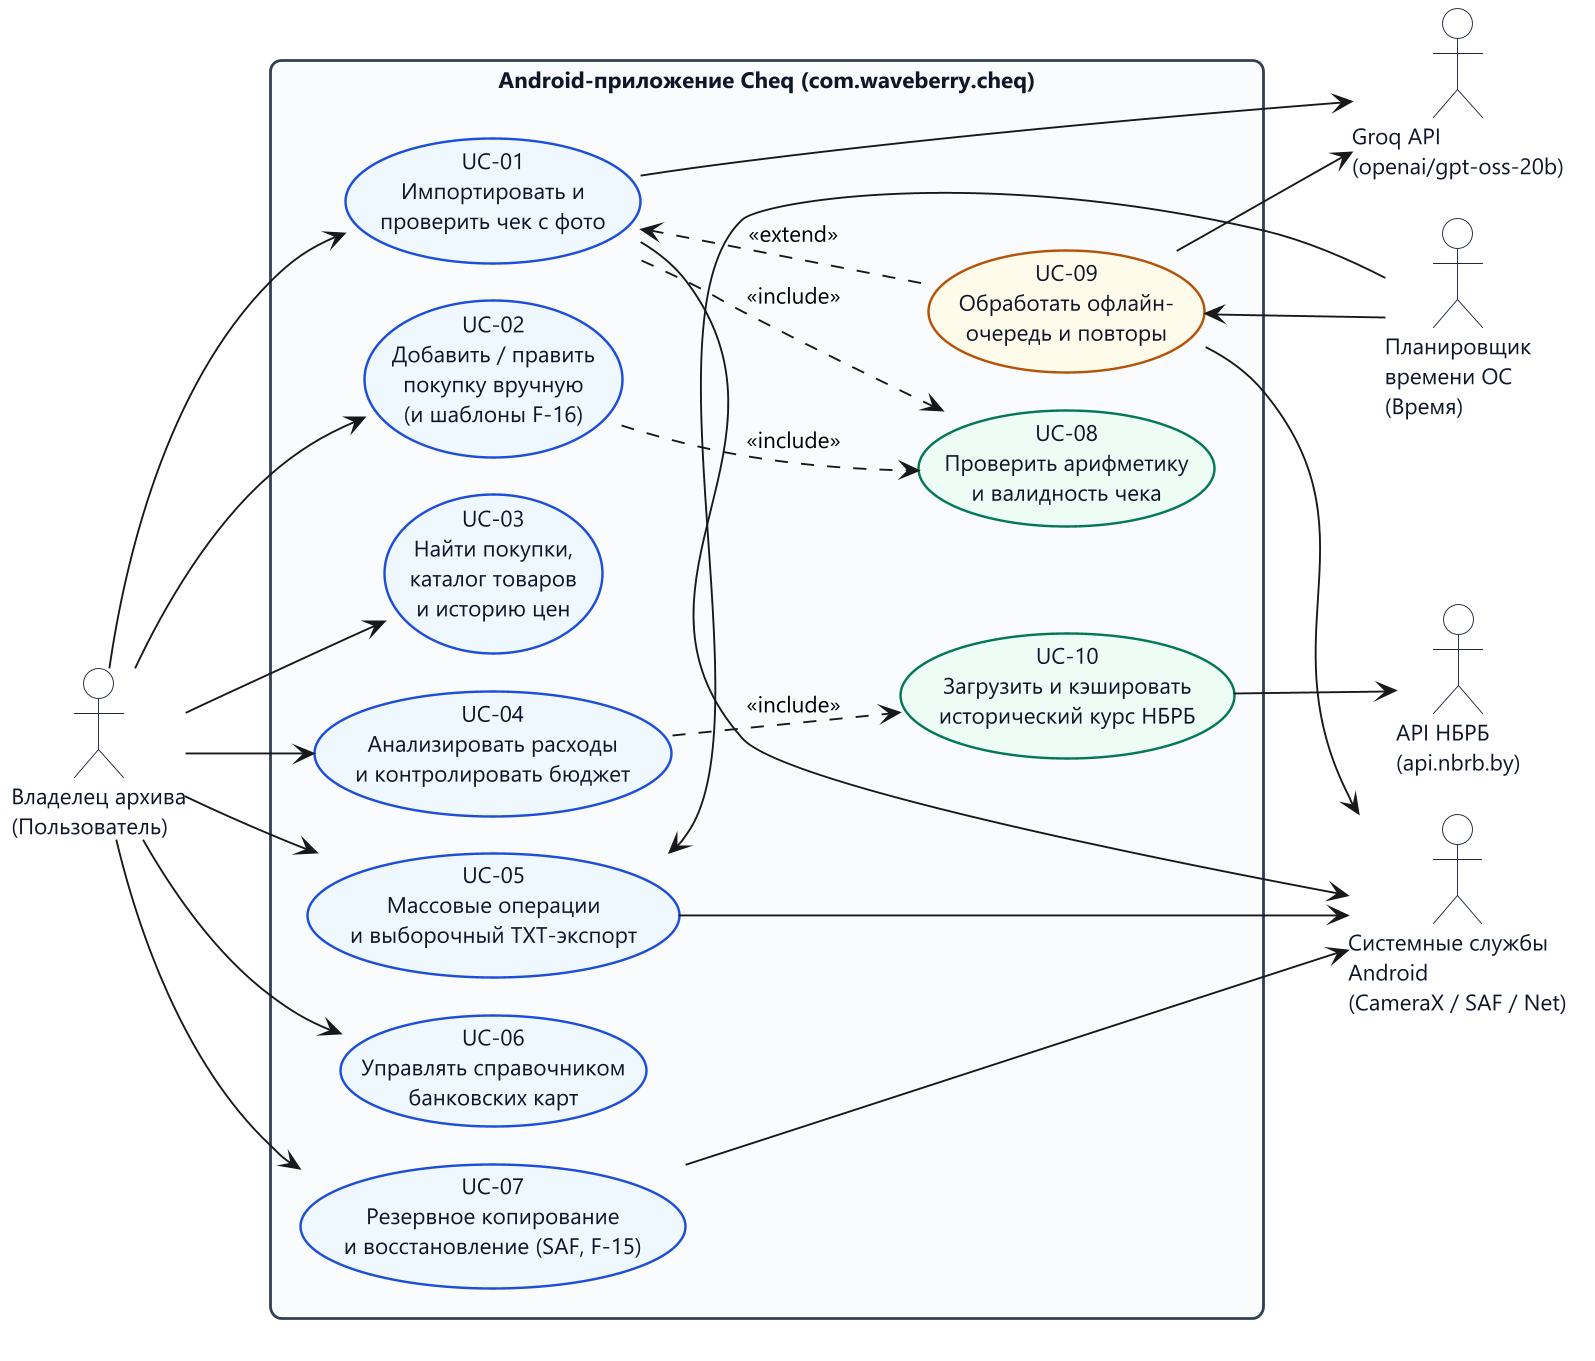

The diagram above was rendered by PlantUML. Its source (embedded in the PNG):
@startuml 01-use-case
!pragma layout smetana
left to right direction
skinparam dpi 180
skinparam backgroundColor #FFFFFF
skinparam shadowing false
skinparam actorStyle stick
skinparam packageStyle rectangle
skinparam defaultFontName "Segoe UI"
skinparam defaultFontSize 12
skinparam roundcorner 12
skinparam nodesep 20
skinparam ranksep 60

skinparam rectangle {
  BackgroundColor #F8FAFC
  BorderColor #334155
  BorderThickness 1.5
  FontColor #0F172A
  FontStyle bold
}

skinparam usecase {
  BackgroundColor #EFF6FF
  BorderColor #1D4ED8
  BorderThickness 1.3
  FontColor #0F172A
}

skinparam actor {
  BackgroundColor #FFFFFF
  BorderColor #1E293B
  FontColor #0F172A
}

actor "Владелец архива\n(Пользователь)" as User

rectangle "Android-приложение Cheq (com.waveberry.cheq)" {
  usecase "UC-01\nИмпортировать и\nпроверить чек с фото" as UC01
  usecase "UC-02\nДобавить / править\nпокупку вручную\n(и шаблоны F-16)" as UC02
  usecase "UC-03\nНайти покупки,\nкаталог товаров\nи историю цен" as UC03
  usecase "UC-04\nАнализировать расходы\nи контролировать бюджет" as UC04
  usecase "UC-05\nМассовые операции\nи выборочный TXT-экспорт" as UC05
  usecase "UC-06\nУправлять справочником\nбанковских карт" as UC06
  usecase "UC-07\nРезервное копирование\nи восстановление (SAF, F-15)" as UC07

  usecase "UC-08\nПроверить арифметику\nи валидность чека" as UC08 #ECFDF5;line:047857
  usecase "UC-09\nОбработать офлайн-\nочередь и повторы" as UC09 #FFFBEB;line:B45309
  usecase "UC-10\nЗагрузить и кэшировать\nисторический курс НБРБ" as UC10 #ECFDF5;line:047857
}

actor "Groq API\n(openai/gpt-oss-20b)" as Groq
actor "Системные службы\nAndroid\n(CameraX / SAF / Net)" as AndroidOS
actor "API НБРБ\n(api.nbrb.by)" as NBRB
actor "Планировщик\nвремени ОС\n(Время)" as Timer

User --> UC01
User --> UC02
User --> UC03
User --> UC04
User --> UC05
User --> UC06
User --> UC07

UC01 <.. UC09 : <<extend>>
UC01 ..> UC08 : <<include>>
UC02 ..> UC08 : <<include>>
UC04 ..> UC10 : <<include>>

UC01 --> Groq
UC09 --> Groq
UC09 <-- Timer
UC05 <-- Timer
UC01 --> AndroidOS
UC09 --> AndroidOS
UC05 --> AndroidOS
UC07 --> AndroidOS
UC10 --> NBRB
@enduml